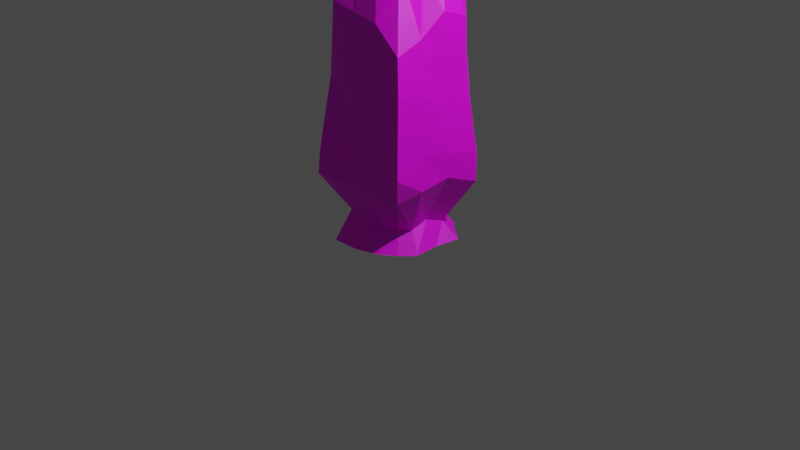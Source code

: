 # Source: Bush4.blend  (saved by Blender 2.90.8; exported with 4.5.12 LTS)
import bpy
from mathutils import Matrix  # noqa: F401  (used for matrix-valued properties, if any)

bpy.ops.wm.read_factory_settings(use_empty=True)
scene = bpy.context.scene
scene.name = 'Scene'

# ---- collections
col_collection = bpy.data.collections.new('Collection'); scene.collection.children.link(col_collection)

# ---- images (referenced by path relative to the original .blend; pixels are not part of the script)
import os
ASSET_DIR = os.environ.get("B2B_ASSET_DIR", "")  # directory of the original .blend (textures are referenced by path, not embedded)
HERE = os.path.dirname(os.path.abspath(__file__))  # packed textures are extracted next to this script under _unpacked/

def load_image(name, relpath, width, height, colorspace="sRGB"):
    """Load a texture the original file referenced (path relative to the .blend, or extracted next to this script)."""
    p = next((c for c in (os.path.join(HERE, relpath), os.path.join(ASSET_DIR, relpath)) if relpath and os.path.exists(c)), "")
    if p:
        img = bpy.data.images.load(p, check_existing=True)
        img.name = name
    else:  # same state as the original file: an image datablock whose file is absent (Cycles renders it pink)
        img = bpy.data.images.new(name, width, height)
        img.source = "FILE"
        img.filepath = "//" + (relpath or name)
    img.colorspace_settings.name = colorspace
    return img
img_texture_nature_png = load_image('Texture_Nature.png', 'Texture_Nature.png', 1024, 1024, 'sRGB')

# ---- materials (node trees are filled in below, after node groups)
mat_texture_bush4 = bpy.data.materials.new('Texture_Bush4')
mat_texture_bush4.use_transparent_shadow = False

# ---- material node trees
mat_texture_bush4.use_nodes = True; mat_texture_bush4.node_tree.nodes.clear()
_N = mat_texture_bush4.node_tree.nodes; _L = mat_texture_bush4.node_tree.links
n0 = _N.new('ShaderNodeBsdfPrincipled'); n0.name = 'Principled BSDF'; n0.location = (10, 300)
n0.distribution = 'GGX'
n0.subsurface_method = 'BURLEY'
n0.inputs[3].default_value = 1.45
n0.inputs[27].default_value = (0.0, 0.0, 0.0, 1.0)
n0.inputs[28].default_value = 1.0
n1 = _N.new('ShaderNodeOutputMaterial'); n1.name = 'Material Output'; n1.location = (300, 300)
n2 = _N.new('ShaderNodeTexImage'); n2.name = 'Image Texture'; n2.location = (-386, 242)
n2.image = img_texture_nature_png
_L.new(n0.outputs[0], n1.inputs[0])
_L.new(n2.outputs[0], n0.inputs[0])
n1.is_active_output = True

# ---- world
world_world = bpy.data.worlds.new('World'); scene.world = world_world
world_world.use_nodes = True; world_world.node_tree.nodes.clear()
_N = world_world.node_tree.nodes; _L = world_world.node_tree.links
n0 = _N.new('ShaderNodeOutputWorld'); n0.name = 'World Output'; n0.location = (300, 300)
n1 = _N.new('ShaderNodeBackground'); n1.name = 'Background'; n1.location = (10, 300)
n1.inputs[0].default_value = (0.05088, 0.05088, 0.05088, 1.0)
_L.new(n1.outputs[0], n0.inputs[0])
n0.is_active_output = True
world_world.color = (0.05088, 0.05088, 0.05088)
world_world.use_sun_shadow = False
world_world.sun_shadow_jitter_overblur = 0.0

# ---- cameras
cam_camera = bpy.data.cameras.new('Camera')
cam_camera.clip_end = 100.0
cam_camera.ortho_scale = 7.314

# ---- lights
light_light = bpy.data.lights.new('Light', 'POINT')
light_light.transmission_factor = 0.0
light_light.energy = 1000.0
light_light.shadow_soft_size = 0.1
light_light.shadow_maximum_resolution = 0.006
light_light.use_absolute_resolution = True

# ---- meshes
me_cube_022 = bpy.data.meshes.new('Cube.022')
me_cube_022.from_pydata([(-0.4656, -0.3732, 2.012), (-0.2701, -0.5664, 2.302), (-0.5549, -0.2816, 2.088), (-0.4754, -0.382, 1.791), (-0.4851, -0.3908, 1.57), (-0.2679, -0.5944, 1.954), (-0.5673, -0.2918, 1.808), (-0.5796, -0.3021, 1.529), (-0.5638, -0.01587, 2.027), (-0.5549, 0.003211, 2.332), (-0.5727, -0.03496, 1.723), (-0.5602, 0.3044, 1.906), (-0.5549, 0.288, 2.248), (-0.5656, 0.3209, 1.563), (-0.4873, 0.4841, 1.757), (-0.4656, 0.4815, 1.946), (-0.509, 0.4866, 1.569), (-0.2913, 0.5998, 1.972), (-0.2701, 0.5728, 2.248), (-0.3124, 0.6268, 1.695), (0.02059, 0.5849, 1.854), (0.01464, 0.5728, 2.248), (0.02655, 0.597, 1.46), (0.2917, 0.5986, 1.898), (0.2994, 0.5728, 2.248), (0.2839, 0.6245, 1.547), (0.4086, 0.4899, 1.776), (0.3892, 0.4815, 1.924), (0.4279, 0.4982, 1.627), (0.5969, 0.2806, 1.896), (0.5842, 0.288, 2.164), (0.6095, 0.2732, 1.627), (0.5966, 0.004964, 1.935), (0.5842, 0.003211, 2.262), (0.6089, 0.006716, 1.608), (0.6087, -0.2859, 1.806), (0.5842, -0.2816, 2.058), (0.6332, -0.2902, 1.554), (0.6039, -0.582, 1.778), (0.5842, -0.5664, 1.955), (0.6236, -0.5977, 1.602), (0.322, -0.6156, 1.909), (0.2994, -0.5664, 2.2), (0.3447, -0.6649, 1.618), (0.01982, -0.6237, 1.925), (0.01464, -0.5664, 2.248), (0.02501, -0.681, 1.602), (-0.2656, -0.6225, 1.606), (0.0357, -0.6537, 1.267), (0.0464, -0.6263, 0.9324), (0.3543, -0.6475, 1.304), (-0.2798, -0.6928, 1.238), (-0.2939, -0.7631, 0.8705), (-0.5254, -0.41, 1.235), (-0.5657, -0.4293, 0.8991), (-0.6121, -0.3147, 1.215), (-0.6445, -0.3272, 0.9015), (-0.6273, 0.002574, 1.309), (-0.6819, 0.04011, 0.8961), (-0.605, 0.3324, 1.276), (-0.6444, 0.344, 0.9888), (-0.5155, 0.507, 1.229), (-0.5221, 0.5275, 0.8884), (-0.3301, 0.6411, 1.253), (-0.3478, 0.6554, 0.8108), (0.04527, 0.6282, 1.199), (0.06399, 0.6594, 0.9382), (0.3111, 0.6583, 1.246), (0.3383, 0.6921, 0.9449), (0.4384, 0.5243, 1.276), (0.4488, 0.5505, 0.924), (0.6561, 0.3179, 1.228), (0.7026, 0.3625, 0.828), (0.6394, 0.004926, 1.267), (0.6698, 0.003135, 0.9257), (0.6415, -0.3086, 1.264), (0.6498, -0.327, 0.975), (0.642, -0.6205, 1.212), (0.6604, -0.6433, 0.8222), (0.585, -0.5741, 0.5423), (0.364, -0.63, 0.9905), (0.343, -0.6384, 0.6181), (0.1865, -0.3745, 0.05658), (0.0356, -0.6894, 0.5942), (0.01436, -0.4357, 0.06676), (-0.3185, -0.7669, 0.636), (-0.1987, -0.4462, 0.2125), (-0.5579, -0.4233, 0.5998), (-0.3185, -0.2417, 0.1114), (-0.644, -0.3285, 0.557), (-0.3725, -0.1909, 0.02346), (-0.6689, 0.005684, 0.5327), (-0.3797, -0.01664, -0.0198), (-0.6426, 0.3381, 0.6209), (-0.371, 0.1924, 0.0638), (-0.5295, 0.5442, 0.5643), (-0.3109, 0.3248, 0.05101), (-0.33, 0.6561, 0.5388), (-0.1807, 0.3802, 0.07768), (0.04415, 0.6457, 0.5945), (0.01407, 0.3659, 0.06174), (0.3366, 0.676, 0.6053), (0.1939, 0.3821, 0.07654), (0.4514, 0.5479, 0.596), (0.2628, 0.3156, 0.07883), (0.6992, 0.3646, 0.534), (0.4028, 0.2124, 0.05076), (0.659, 0.01192, 0.6642), (0.3752, 0.01199, 0.123), (0.6595, -0.3254, 0.6197), (0.3874, -0.1875, 0.07533), (0.2951, -0.2923, 0.07335), (0.01464, -0.2816, 2.884), (0.2994, -0.2816, 2.686), (-0.2701, -0.2816, 2.884), (0.01464, 0.003211, 2.942), (0.2994, 0.003211, 2.546), (-0.2701, 0.003211, 2.771), (0.01464, 0.288, 2.798), (0.2994, 0.288, 2.686), (-0.2701, 0.288, 2.54), (0.2566, -0.5155, -0.1257), (0.01977, -0.5997, -0.1257), (-0.2735, -0.6142, -0.1257), (-0.4384, -0.3326, -0.1257), (-0.5128, -0.2628, -0.1257), (-0.5227, -0.0229, -0.1257), (-0.5107, 0.2648, -0.1257), (-0.4279, 0.447, -0.1257), (-0.2487, 0.5233, -0.1257), (0.01937, 0.5037, -0.1257), (0.2669, 0.526, -0.1257), (0.3618, 0.4345, -0.1257), (0.5545, 0.2923, -0.1257), (0.5164, 0.0165, -0.1257), (0.5332, -0.2581, -0.1257), (0.4061, -0.4023, -0.1257)], [], [(0, 3, 5, 1), (1, 114, 2, 0), (2, 6, 3, 0), (3, 4, 47, 5), (6, 7, 4, 3), (9, 8, 6, 2), (8, 10, 7, 6), (12, 11, 8, 9), (11, 13, 10, 8), (15, 14, 11, 12), (14, 16, 13, 11), (18, 17, 14, 15), (17, 19, 16, 14), (21, 20, 17, 18), (20, 22, 19, 17), (24, 23, 20, 21), (23, 25, 22, 20), (27, 26, 23, 24), (26, 28, 25, 23), (30, 29, 26, 27), (29, 31, 28, 26), (33, 32, 29, 30), (32, 34, 31, 29), (36, 35, 32, 33), (35, 37, 34, 32), (39, 38, 35, 36), (38, 40, 37, 35), (42, 41, 38, 39), (41, 43, 40, 38), (45, 44, 41, 42), (44, 46, 43, 41), (1, 5, 44, 45), (5, 47, 46, 44), (47, 51, 48, 46), (46, 48, 50, 43), (48, 49, 80, 50), (51, 52, 49, 48), (4, 53, 51, 47), (53, 54, 52, 51), (55, 56, 54, 53), (7, 55, 53, 4), (10, 57, 55, 7), (57, 58, 56, 55), (13, 59, 57, 10), (59, 60, 58, 57), (16, 61, 59, 13), (61, 62, 60, 59), (19, 63, 61, 16), (63, 64, 62, 61), (22, 65, 63, 19), (65, 66, 64, 63), (25, 67, 65, 22), (67, 68, 66, 65), (28, 69, 67, 25), (69, 70, 68, 67), (31, 71, 69, 28), (71, 72, 70, 69), (34, 73, 71, 31), (73, 74, 72, 71), (37, 75, 73, 34), (75, 76, 74, 73), (40, 77, 75, 37), (77, 78, 76, 75), (43, 50, 77, 40), (50, 80, 78, 77), (80, 81, 79, 78), (78, 79, 109, 76), (49, 83, 81, 80), (83, 84, 82, 81), (81, 82, 111, 79), (52, 85, 83, 49), (85, 86, 84, 83), (54, 87, 85, 52), (87, 88, 86, 85), (89, 90, 88, 87), (56, 89, 87, 54), (58, 91, 89, 56), (91, 92, 90, 89), (60, 93, 91, 58), (93, 94, 92, 91), (62, 95, 93, 60), (95, 96, 94, 93), (64, 97, 95, 62), (97, 98, 96, 95), (66, 99, 97, 64), (99, 100, 98, 97), (68, 101, 99, 66), (101, 102, 100, 99), (70, 103, 101, 68), (103, 104, 102, 101), (72, 105, 103, 70), (105, 106, 104, 103), (74, 107, 105, 72), (107, 108, 106, 105), (76, 109, 107, 74), (109, 110, 108, 107), (79, 111, 110, 109), (42, 113, 112, 45), (45, 112, 114, 1), (113, 116, 115, 112), (112, 115, 117, 114), (116, 119, 118, 115), (115, 118, 120, 117), (119, 24, 21, 118), (118, 21, 18, 120), (117, 120, 12, 9), (120, 18, 15, 12), (30, 27, 24, 119), (33, 30, 119, 116), (114, 117, 9, 2), (36, 33, 116, 113), (39, 36, 113, 42), (106, 108, 134, 133), (90, 92, 126, 125), (104, 106, 133, 132), (88, 90, 125, 124), (102, 104, 132, 131), (86, 88, 124, 123), (100, 102, 131, 130), (110, 111, 136, 135), (84, 86, 123, 122), (98, 100, 130, 129), (108, 110, 135, 134), (82, 84, 122, 121), (96, 98, 129, 128), (111, 82, 121, 136), (94, 96, 128, 127), (92, 94, 127, 126)])
_uv = me_cube_022.uv_layers.new(name='UVMap')
_uv.uv.foreach_set('vector', [0.2725, 0.6055, 0.2441, 0.5625, 0.3154, 0.5576, 0.3506, 0.6104, 0.3506, 0.6104, 0.4053, 0.6895, 0.2617, 0.6387, 0.2725, 0.6055, 0.2617, 0.6387, 0.2207, 0.584, 0.2441, 0.5625, 0.2725, 0.6055, 0.2441, 0.5625, 0.2207, 0.5156, 0.2871, 0.4922, 0.3154, 0.5576, 0.2207, 0.584, 0.1875, 0.5195, 0.2207, 0.5156, 0.2441, 0.5625, 0.2764, 0.7334, 0.2061, 0.6826, 0.2207, 0.584, 0.2617, 0.6387, 0.2061, 0.6826, 0.1504, 0.6055, 0.1875, 0.5195, 0.2207, 0.584, 0.7178, 0.6738, 0.7744, 0.6172, 0.8125, 0.71, 0.7275, 0.7578, 0.7744, 0.6172, 0.8184, 0.54, 0.8809, 0.6377, 0.8125, 0.71, 0.7324, 0.5938, 0.7578, 0.5605, 0.7744, 0.6172, 0.7178, 0.6738, 0.7578, 0.5605, 0.7803, 0.5225, 0.8184, 0.54, 0.7744, 0.6172, 0.667, 0.6152, 0.6953, 0.5732, 0.7578, 0.5605, 0.7324, 0.5938, 0.6953, 0.5732, 0.7217, 0.5234, 0.7803, 0.5225, 0.7578, 0.5605, 0.626, 0.5908, 0.6543, 0.5283, 0.6953, 0.5732, 0.667, 0.6152, 0.6543, 0.5283, 0.6758, 0.46, 0.7217, 0.5234, 0.6953, 0.5732, 0.5898, 0.5645, 0.6104, 0.5166, 0.6543, 0.5283, 0.626, 0.5908, 0.6104, 0.5166, 0.6279, 0.4609, 0.6758, 0.46, 0.6543, 0.5283, 0.5869, 0.5146, 0.5908, 0.4912, 0.6104, 0.5166, 0.5898, 0.5645, 0.5908, 0.4912, 0.5947, 0.4678, 0.6279, 0.4609, 0.6104, 0.5166, 0.542, 0.5391, 0.5469, 0.501, 0.5908, 0.4912, 0.5869, 0.5146, 0.5469, 0.501, 0.5508, 0.46, 0.5947, 0.4678, 0.5908, 0.4912, 0.5039, 0.5488, 0.5078, 0.502, 0.5469, 0.501, 0.542, 0.5391, 0.5078, 0.502, 0.5117, 0.4531, 0.5508, 0.46, 0.5469, 0.501, 0.4668, 0.5186, 0.4688, 0.4814, 0.5078, 0.502, 0.5039, 0.5488, 0.4688, 0.4814, 0.4688, 0.4443, 0.5117, 0.4531, 0.5078, 0.502, 0.4326, 0.499, 0.4297, 0.4756, 0.4688, 0.4814, 0.4668, 0.5186, 0.4297, 0.4756, 0.4268, 0.4502, 0.4688, 0.4443, 0.4688, 0.4814, 0.415, 0.5488, 0.3984, 0.5059, 0.4297, 0.4756, 0.4326, 0.499, 0.3984, 0.5059, 0.3877, 0.4619, 0.4268, 0.4502, 0.4297, 0.4756, 0.3818, 0.5762, 0.3574, 0.5283, 0.3984, 0.5059, 0.415, 0.5488, 0.3574, 0.5283, 0.3389, 0.4746, 0.3877, 0.4619, 0.3984, 0.5059, 0.3506, 0.6104, 0.3154, 0.5576, 0.3574, 0.5283, 0.3818, 0.5762, 0.3154, 0.5576, 0.2871, 0.4922, 0.3389, 0.4746, 0.3574, 0.5283, 0.2871, 0.4922, 0.2705, 0.4189, 0.3281, 0.416, 0.3389, 0.4746, 0.3389, 0.4746, 0.3281, 0.416, 0.3799, 0.4131, 0.3877, 0.4619, 0.3281, 0.416, 0.3252, 0.3555, 0.377, 0.3643, 0.3799, 0.4131, 0.2705, 0.4189, 0.2646, 0.3477, 0.3252, 0.3555, 0.3281, 0.416, 0.2207, 0.5156, 0.1934, 0.4375, 0.2705, 0.4189, 0.2871, 0.4922, 0.1934, 0.4375, 0.1797, 0.3594, 0.2646, 0.3477, 0.2705, 0.4189, 0.1621, 0.4404, 0.1504, 0.3613, 0.1797, 0.3594, 0.1934, 0.4375, 0.1875, 0.5195, 0.1621, 0.4404, 0.1934, 0.4375, 0.2207, 0.5156, 0.1504, 0.6055, 0.08691, 0.4922, 0.1621, 0.4404, 0.1875, 0.5195, 0.08691, 0.4922, 0.05078, 0.3682, 0.1504, 0.3613, 0.1621, 0.4404, 0.8184, 0.54, 0.8457, 0.4678, 0.9336, 0.5088, 0.8809, 0.6377, 0.8457, 0.4678, 0.8623, 0.3916, 0.9502, 0.3721, 0.9336, 0.5088, 0.7803, 0.5225, 0.8018, 0.4414, 0.8457, 0.4678, 0.8184, 0.54, 0.8018, 0.4414, 0.8125, 0.3623, 0.8623, 0.3916, 0.8457, 0.4678, 0.7217, 0.5234, 0.7529, 0.4365, 0.8018, 0.4414, 0.7803, 0.5225, 0.7529, 0.4365, 0.7666, 0.3418, 0.8125, 0.3623, 0.8018, 0.4414, 0.6758, 0.46, 0.6836, 0.4102, 0.7529, 0.4365, 0.7217, 0.5234, 0.6836, 0.4102, 0.6875, 0.3613, 0.7666, 0.3418, 0.7529, 0.4365, 0.6279, 0.4609, 0.6357, 0.4072, 0.6836, 0.4102, 0.6758, 0.46, 0.6357, 0.4072, 0.6416, 0.3555, 0.6875, 0.3613, 0.6836, 0.4102, 0.5947, 0.4678, 0.6064, 0.4092, 0.6357, 0.4072, 0.6279, 0.4609, 0.6064, 0.4092, 0.6123, 0.3516, 0.6416, 0.3555, 0.6357, 0.4072, 0.5508, 0.46, 0.5605, 0.3955, 0.6064, 0.4092, 0.5947, 0.4678, 0.5605, 0.3955, 0.5654, 0.3311, 0.6123, 0.3516, 0.6064, 0.4092, 0.5117, 0.4531, 0.5127, 0.4004, 0.5605, 0.3955, 0.5508, 0.46, 0.5127, 0.4004, 0.5117, 0.3457, 0.5654, 0.3311, 0.5605, 0.3955, 0.4688, 0.4443, 0.4668, 0.4004, 0.5127, 0.4004, 0.5117, 0.4531, 0.4668, 0.4004, 0.4629, 0.3574, 0.5117, 0.3457, 0.5127, 0.4004, 0.4268, 0.4502, 0.4219, 0.3936, 0.4668, 0.4004, 0.4688, 0.4443, 0.4219, 0.3936, 0.418, 0.3379, 0.4629, 0.3574, 0.4668, 0.4004, 0.3877, 0.4619, 0.3799, 0.4131, 0.4219, 0.3936, 0.4268, 0.4502, 0.3799, 0.4131, 0.377, 0.3643, 0.418, 0.3379, 0.4219, 0.3936, 0.377, 0.3643, 0.374, 0.2998, 0.417, 0.2959, 0.418, 0.3379, 0.418, 0.3379, 0.417, 0.2959, 0.458, 0.3008, 0.4629, 0.3574, 0.3252, 0.3555, 0.3184, 0.293, 0.374, 0.2998, 0.377, 0.3643, 0.3184, 0.293, 0.3359, 0.1475, 0.3838, 0.1475, 0.374, 0.2998, 0.374, 0.2998, 0.3838, 0.1475, 0.418, 0.1543, 0.417, 0.2959, 0.2646, 0.3477, 0.2578, 0.3047, 0.3184, 0.293, 0.3252, 0.3555, 0.2578, 0.3047, 0.2695, 0.1777, 0.3359, 0.1475, 0.3184, 0.293, 0.1797, 0.3594, 0.1826, 0.2891, 0.2578, 0.3047, 0.2646, 0.3477, 0.1826, 0.2891, 0.209, 0.1328, 0.2695, 0.1777, 0.2578, 0.3047, 0.1523, 0.2754, 0.1855, 0.1084, 0.209, 0.1328, 0.1826, 0.2891, 0.1504, 0.3613, 0.1523, 0.2754, 0.1826, 0.2891, 0.1797, 0.3594, 0.05078, 0.3682, 0.0625, 0.2529, 0.1523, 0.2754, 0.1504, 0.3613, 0.0625, 0.2529, 0.1416, 0.07812, 0.1855, 0.1084, 0.1523, 0.2754, 0.8623, 0.3916, 0.8643, 0.2969, 0.9463, 0.2529, 0.9502, 0.3721, 0.8643, 0.2969, 0.8232, 0.127, 0.8701, 0.07812, 0.9463, 0.2529, 0.8125, 0.3623, 0.8096, 0.29, 0.8643, 0.2969, 0.8623, 0.3916, 0.8096, 0.29, 0.7832, 0.1387, 0.8232, 0.127, 0.8643, 0.2969, 0.7666, 0.3418, 0.7646, 0.2871, 0.8096, 0.29, 0.8125, 0.3623, 0.7646, 0.2871, 0.7441, 0.1465, 0.7832, 0.1387, 0.8096, 0.29, 0.6875, 0.3613, 0.6953, 0.2939, 0.7646, 0.2871, 0.7666, 0.3418, 0.6953, 0.2939, 0.6904, 0.1436, 0.7441, 0.1465, 0.7646, 0.2871, 0.6416, 0.3555, 0.6445, 0.3008, 0.6953, 0.2939, 0.6875, 0.3613, 0.6445, 0.3008, 0.6426, 0.1543, 0.6904, 0.1436, 0.6953, 0.2939, 0.6123, 0.3516, 0.6162, 0.2959, 0.6445, 0.3008, 0.6416, 0.3555, 0.6162, 0.2959, 0.6201, 0.1533, 0.6426, 0.1543, 0.6445, 0.3008, 0.5654, 0.3311, 0.5674, 0.2871, 0.6162, 0.2959, 0.6123, 0.3516, 0.5674, 0.2871, 0.5723, 0.1543, 0.6201, 0.1533, 0.6162, 0.2959, 0.5117, 0.3457, 0.5117, 0.3027, 0.5674, 0.2871, 0.5654, 0.3311, 0.5117, 0.3027, 0.5107, 0.1543, 0.5723, 0.1543, 0.5674, 0.2871, 0.4629, 0.3574, 0.458, 0.3008, 0.5117, 0.3027, 0.5117, 0.3457, 0.458, 0.3008, 0.4551, 0.1543, 0.5107, 0.1543, 0.5117, 0.3027, 0.417, 0.2959, 0.418, 0.1543, 0.4551, 0.1543, 0.458, 0.3008, 0.415, 0.5488, 0.459, 0.6172, 0.4385, 0.665, 0.3818, 0.5762, 0.3818, 0.5762, 0.4385, 0.665, 0.4053, 0.6895, 0.3506, 0.6104, 0.459, 0.6172, 0.502, 0.6074, 0.4893, 0.7168, 0.4385, 0.665, 0.4385, 0.665, 0.4893, 0.7168, 0.3994, 0.752, 0.4053, 0.6895, 0.502, 0.6074, 0.5459, 0.6182, 0.5537, 0.6719, 0.4893, 0.7168, 0.4893, 0.7168, 0.5537, 0.6719, 0.6279, 0.6875, 0.5732, 0.7715, 0.5459, 0.6182, 0.5898, 0.5645, 0.626, 0.5908, 0.5537, 0.6719, 0.5537, 0.6719, 0.626, 0.5908, 0.667, 0.6152, 0.6279, 0.6875, 0.5732, 0.7715, 0.6279, 0.6875, 0.7178, 0.6738, 0.7275, 0.7578, 0.6279, 0.6875, 0.667, 0.6152, 0.7324, 0.5938, 0.7178, 0.6738, 0.542, 0.5391, 0.5869, 0.5146, 0.5898, 0.5645, 0.5459, 0.6182, 0.5039, 0.5488, 0.542, 0.5391, 0.5459, 0.6182, 0.502, 0.6074, 0.4053, 0.6895, 0.3994, 0.752, 0.2764, 0.7334, 0.2617, 0.6387, 0.4668, 0.5186, 0.5039, 0.5488, 0.502, 0.6074, 0.459, 0.6172, 0.4326, 0.499, 0.4668, 0.5186, 0.459, 0.6172, 0.415, 0.5488, 0.458, 0.8643, 0.5156, 0.8643, 0.5156, 0.9111, 0.458, 0.9111, 0.9023, 0.8643, 0.96, 0.8643, 0.96, 0.9111, 0.9023, 0.9111, 0.4033, 0.8643, 0.458, 0.8643, 0.458, 0.9111, 0.4033, 0.9111, 0.8535, 0.8643, 0.9023, 0.8643, 0.9023, 0.9111, 0.8535, 0.9111, 0.3506, 0.8643, 0.4033, 0.8643, 0.4033, 0.9111, 0.3506, 0.9111, 0.7891, 0.8643, 0.8535, 0.8643, 0.8535, 0.9111, 0.7891, 0.9111, 0.2969, 0.8643, 0.3506, 0.8643, 0.3506, 0.9111, 0.2969, 0.9111, 0.5732, 0.8643, 0.6221, 0.8643, 0.6221, 0.9111, 0.5732, 0.9111, 0.7285, 0.8643, 0.7891, 0.8643, 0.7891, 0.9111, 0.7285, 0.9111, 0.2363, 0.8643, 0.2969, 0.8643, 0.2969, 0.9111, 0.2363, 0.9111, 0.5156, 0.8643, 0.5732, 0.8643, 0.5732, 0.9111, 0.5156, 0.9111, 0.6748, 0.8643, 0.7285, 0.8643, 0.7285, 0.9111, 0.6748, 0.9111, 0.1719, 0.8643, 0.2363, 0.8643, 0.2363, 0.9111, 0.1719, 0.9111, 0.6221, 0.8643, 0.6748, 0.8643, 0.6748, 0.9111, 0.6221, 0.9111, 0.1172, 0.8643, 0.1719, 0.8643, 0.1719, 0.9111, 0.1172, 0.9111, 0.05957, 0.8643, 0.1172, 0.8643, 0.1172, 0.9111, 0.05957, 0.9111])
_uv.active_render = True
_uv = me_cube_022.uv_layers.new(name='UVMap.001')
_uv.uv.foreach_set('vector', [0.2725, 0.6055, 0.2441, 0.5625, 0.3154, 0.5576, 0.3506, 0.6104, 0.3506, 0.6104, 0.4053, 0.6895, 0.2617, 0.6387, 0.2725, 0.6055, 0.2617, 0.6387, 0.2207, 0.584, 0.2441, 0.5625, 0.2725, 0.6055, 0.2441, 0.5625, 0.2207, 0.5156, 0.2871, 0.4922, 0.3154, 0.5576, 0.2207, 0.584, 0.1875, 0.5195, 0.2207, 0.5156, 0.2441, 0.5625, 0.2764, 0.7334, 0.2061, 0.6826, 0.2207, 0.584, 0.2617, 0.6387, 0.2061, 0.6826, 0.1504, 0.6055, 0.1875, 0.5195, 0.2207, 0.584, 0.7178, 0.6738, 0.7744, 0.6172, 0.8125, 0.71, 0.7275, 0.7578, 0.7744, 0.6172, 0.8184, 0.54, 0.8809, 0.6377, 0.8125, 0.71, 0.7324, 0.5938, 0.7578, 0.5605, 0.7744, 0.6172, 0.7178, 0.6738, 0.7578, 0.5605, 0.7803, 0.5225, 0.8184, 0.54, 0.7744, 0.6172, 0.667, 0.6152, 0.6953, 0.5732, 0.7578, 0.5605, 0.7324, 0.5938, 0.6953, 0.5732, 0.7217, 0.5234, 0.7803, 0.5225, 0.7578, 0.5605, 0.626, 0.5908, 0.6543, 0.5283, 0.6953, 0.5732, 0.667, 0.6152, 0.6543, 0.5283, 0.6758, 0.46, 0.7217, 0.5234, 0.6953, 0.5732, 0.5898, 0.5645, 0.6104, 0.5166, 0.6543, 0.5283, 0.626, 0.5908, 0.6104, 0.5166, 0.6279, 0.4609, 0.6758, 0.46, 0.6543, 0.5283, 0.5869, 0.5146, 0.5908, 0.4912, 0.6104, 0.5166, 0.5898, 0.5645, 0.5908, 0.4912, 0.5947, 0.4678, 0.6279, 0.4609, 0.6104, 0.5166, 0.542, 0.5391, 0.5469, 0.501, 0.5908, 0.4912, 0.5869, 0.5146, 0.5469, 0.501, 0.5508, 0.46, 0.5947, 0.4678, 0.5908, 0.4912, 0.5039, 0.5488, 0.5078, 0.502, 0.5469, 0.501, 0.542, 0.5391, 0.5078, 0.502, 0.5117, 0.4531, 0.5508, 0.46, 0.5469, 0.501, 0.4668, 0.5186, 0.4688, 0.4814, 0.5078, 0.502, 0.5039, 0.5488, 0.4688, 0.4814, 0.4688, 0.4443, 0.5117, 0.4531, 0.5078, 0.502, 0.4326, 0.499, 0.4297, 0.4756, 0.4688, 0.4814, 0.4668, 0.5186, 0.4297, 0.4756, 0.4268, 0.4502, 0.4688, 0.4443, 0.4688, 0.4814, 0.415, 0.5488, 0.3984, 0.5059, 0.4297, 0.4756, 0.4326, 0.499, 0.3984, 0.5059, 0.3877, 0.4619, 0.4268, 0.4502, 0.4297, 0.4756, 0.3818, 0.5762, 0.3574, 0.5283, 0.3984, 0.5059, 0.415, 0.5488, 0.3574, 0.5283, 0.3389, 0.4746, 0.3877, 0.4619, 0.3984, 0.5059, 0.3506, 0.6104, 0.3154, 0.5576, 0.3574, 0.5283, 0.3818, 0.5762, 0.3154, 0.5576, 0.2871, 0.4922, 0.3389, 0.4746, 0.3574, 0.5283, 0.2871, 0.4922, 0.2705, 0.4189, 0.3281, 0.416, 0.3389, 0.4746, 0.3389, 0.4746, 0.3281, 0.416, 0.3799, 0.4131, 0.3877, 0.4619, 0.3281, 0.416, 0.3252, 0.3555, 0.377, 0.3643, 0.3799, 0.4131, 0.2705, 0.4189, 0.2646, 0.3477, 0.3252, 0.3555, 0.3281, 0.416, 0.2207, 0.5156, 0.1934, 0.4375, 0.2705, 0.4189, 0.2871, 0.4922, 0.1934, 0.4375, 0.1797, 0.3594, 0.2646, 0.3477, 0.2705, 0.4189, 0.1621, 0.4404, 0.1504, 0.3613, 0.1797, 0.3594, 0.1934, 0.4375, 0.1875, 0.5195, 0.1621, 0.4404, 0.1934, 0.4375, 0.2207, 0.5156, 0.1504, 0.6055, 0.08691, 0.4922, 0.1621, 0.4404, 0.1875, 0.5195, 0.08691, 0.4922, 0.05078, 0.3682, 0.1504, 0.3613, 0.1621, 0.4404, 0.8184, 0.54, 0.8457, 0.4678, 0.9336, 0.5088, 0.8809, 0.6377, 0.8457, 0.4678, 0.8623, 0.3916, 0.9502, 0.3721, 0.9336, 0.5088, 0.7803, 0.5225, 0.8018, 0.4414, 0.8457, 0.4678, 0.8184, 0.54, 0.8018, 0.4414, 0.8125, 0.3623, 0.8623, 0.3916, 0.8457, 0.4678, 0.7217, 0.5234, 0.7529, 0.4365, 0.8018, 0.4414, 0.7803, 0.5225, 0.7529, 0.4365, 0.7666, 0.3418, 0.8125, 0.3623, 0.8018, 0.4414, 0.6758, 0.46, 0.6836, 0.4102, 0.7529, 0.4365, 0.7217, 0.5234, 0.6836, 0.4102, 0.6875, 0.3613, 0.7666, 0.3418, 0.7529, 0.4365, 0.6279, 0.4609, 0.6357, 0.4072, 0.6836, 0.4102, 0.6758, 0.46, 0.6357, 0.4072, 0.6416, 0.3555, 0.6875, 0.3613, 0.6836, 0.4102, 0.5947, 0.4678, 0.6064, 0.4092, 0.6357, 0.4072, 0.6279, 0.4609, 0.6064, 0.4092, 0.6123, 0.3516, 0.6416, 0.3555, 0.6357, 0.4072, 0.5508, 0.46, 0.5605, 0.3955, 0.6064, 0.4092, 0.5947, 0.4678, 0.5605, 0.3955, 0.5654, 0.3311, 0.6123, 0.3516, 0.6064, 0.4092, 0.5117, 0.4531, 0.5127, 0.4004, 0.5605, 0.3955, 0.5508, 0.46, 0.5127, 0.4004, 0.5117, 0.3457, 0.5654, 0.3311, 0.5605, 0.3955, 0.4688, 0.4443, 0.4668, 0.4004, 0.5127, 0.4004, 0.5117, 0.4531, 0.4668, 0.4004, 0.4629, 0.3574, 0.5117, 0.3457, 0.5127, 0.4004, 0.4268, 0.4502, 0.4219, 0.3936, 0.4668, 0.4004, 0.4688, 0.4443, 0.4219, 0.3936, 0.418, 0.3379, 0.4629, 0.3574, 0.4668, 0.4004, 0.3877, 0.4619, 0.3799, 0.4131, 0.4219, 0.3936, 0.4268, 0.4502, 0.3799, 0.4131, 0.377, 0.3643, 0.418, 0.3379, 0.4219, 0.3936, 0.377, 0.3643, 0.374, 0.2998, 0.417, 0.2959, 0.418, 0.3379, 0.418, 0.3379, 0.417, 0.2959, 0.458, 0.3008, 0.4629, 0.3574, 0.3252, 0.3555, 0.3184, 0.293, 0.374, 0.2998, 0.377, 0.3643, 0.3184, 0.293, 0.3359, 0.1475, 0.3838, 0.1475, 0.374, 0.2998, 0.374, 0.2998, 0.3838, 0.1475, 0.418, 0.1543, 0.417, 0.2959, 0.2646, 0.3477, 0.2578, 0.3047, 0.3184, 0.293, 0.3252, 0.3555, 0.2578, 0.3047, 0.2695, 0.1777, 0.3359, 0.1475, 0.3184, 0.293, 0.1797, 0.3594, 0.1826, 0.2891, 0.2578, 0.3047, 0.2646, 0.3477, 0.1826, 0.2891, 0.209, 0.1328, 0.2695, 0.1777, 0.2578, 0.3047, 0.1523, 0.2754, 0.1855, 0.1084, 0.209, 0.1328, 0.1826, 0.2891, 0.1504, 0.3613, 0.1523, 0.2754, 0.1826, 0.2891, 0.1797, 0.3594, 0.05078, 0.3682, 0.0625, 0.2529, 0.1523, 0.2754, 0.1504, 0.3613, 0.0625, 0.2529, 0.1416, 0.07812, 0.1855, 0.1084, 0.1523, 0.2754, 0.8623, 0.3916, 0.8643, 0.2969, 0.9463, 0.2529, 0.9502, 0.3721, 0.8643, 0.2969, 0.8232, 0.127, 0.8701, 0.07812, 0.9463, 0.2529, 0.8125, 0.3623, 0.8096, 0.29, 0.8643, 0.2969, 0.8623, 0.3916, 0.8096, 0.29, 0.7832, 0.1387, 0.8232, 0.127, 0.8643, 0.2969, 0.7666, 0.3418, 0.7646, 0.2871, 0.8096, 0.29, 0.8125, 0.3623, 0.7646, 0.2871, 0.7441, 0.1465, 0.7832, 0.1387, 0.8096, 0.29, 0.6875, 0.3613, 0.6953, 0.2939, 0.7646, 0.2871, 0.7666, 0.3418, 0.6953, 0.2939, 0.6904, 0.1436, 0.7441, 0.1465, 0.7646, 0.2871, 0.6416, 0.3555, 0.6445, 0.3008, 0.6953, 0.2939, 0.6875, 0.3613, 0.6445, 0.3008, 0.6426, 0.1543, 0.6904, 0.1436, 0.6953, 0.2939, 0.6123, 0.3516, 0.6162, 0.2959, 0.6445, 0.3008, 0.6416, 0.3555, 0.6162, 0.2959, 0.6201, 0.1533, 0.6426, 0.1543, 0.6445, 0.3008, 0.5654, 0.3311, 0.5674, 0.2871, 0.6162, 0.2959, 0.6123, 0.3516, 0.5674, 0.2871, 0.5723, 0.1543, 0.6201, 0.1533, 0.6162, 0.2959, 0.5117, 0.3457, 0.5117, 0.3027, 0.5674, 0.2871, 0.5654, 0.3311, 0.5117, 0.3027, 0.5107, 0.1543, 0.5723, 0.1543, 0.5674, 0.2871, 0.4629, 0.3574, 0.458, 0.3008, 0.5117, 0.3027, 0.5117, 0.3457, 0.458, 0.3008, 0.4551, 0.1543, 0.5107, 0.1543, 0.5117, 0.3027, 0.417, 0.2959, 0.418, 0.1543, 0.4551, 0.1543, 0.458, 0.3008, 0.415, 0.5488, 0.459, 0.6172, 0.4385, 0.665, 0.3818, 0.5762, 0.3818, 0.5762, 0.4385, 0.665, 0.4053, 0.6895, 0.3506, 0.6104, 0.459, 0.6172, 0.502, 0.6074, 0.4893, 0.7168, 0.4385, 0.665, 0.4385, 0.665, 0.4893, 0.7168, 0.3994, 0.752, 0.4053, 0.6895, 0.502, 0.6074, 0.5459, 0.6182, 0.5537, 0.6719, 0.4893, 0.7168, 0.4893, 0.7168, 0.5537, 0.6719, 0.6279, 0.6875, 0.5732, 0.7715, 0.5459, 0.6182, 0.5898, 0.5645, 0.626, 0.5908, 0.5537, 0.6719, 0.5537, 0.6719, 0.626, 0.5908, 0.667, 0.6152, 0.6279, 0.6875, 0.5732, 0.7715, 0.6279, 0.6875, 0.7178, 0.6738, 0.7275, 0.7578, 0.6279, 0.6875, 0.667, 0.6152, 0.7324, 0.5938, 0.7178, 0.6738, 0.542, 0.5391, 0.5869, 0.5146, 0.5898, 0.5645, 0.5459, 0.6182, 0.5039, 0.5488, 0.542, 0.5391, 0.5459, 0.6182, 0.502, 0.6074, 0.4053, 0.6895, 0.3994, 0.752, 0.2764, 0.7334, 0.2617, 0.6387, 0.4668, 0.5186, 0.5039, 0.5488, 0.502, 0.6074, 0.459, 0.6172, 0.4326, 0.499, 0.4668, 0.5186, 0.459, 0.6172, 0.415, 0.5488, 0.458, 0.8643, 0.5156, 0.8643, 0.5156, 0.9111, 0.458, 0.9111, 0.9023, 0.8643, 0.96, 0.8643, 0.96, 0.9111, 0.9023, 0.9111, 0.4033, 0.8643, 0.458, 0.8643, 0.458, 0.9111, 0.4033, 0.9111, 0.8535, 0.8643, 0.9023, 0.8643, 0.9023, 0.9111, 0.8535, 0.9111, 0.3506, 0.8643, 0.4033, 0.8643, 0.4033, 0.9111, 0.3506, 0.9111, 0.7891, 0.8643, 0.8535, 0.8643, 0.8535, 0.9111, 0.7891, 0.9111, 0.2969, 0.8643, 0.3506, 0.8643, 0.3506, 0.9111, 0.2969, 0.9111, 0.5732, 0.8643, 0.6221, 0.8643, 0.6221, 0.9111, 0.5732, 0.9111, 0.7285, 0.8643, 0.7891, 0.8643, 0.7891, 0.9111, 0.7285, 0.9111, 0.2363, 0.8643, 0.2969, 0.8643, 0.2969, 0.9111, 0.2363, 0.9111, 0.5156, 0.8643, 0.5732, 0.8643, 0.5732, 0.9111, 0.5156, 0.9111, 0.6748, 0.8643, 0.7285, 0.8643, 0.7285, 0.9111, 0.6748, 0.9111, 0.1719, 0.8643, 0.2363, 0.8643, 0.2363, 0.9111, 0.1719, 0.9111, 0.6221, 0.8643, 0.6748, 0.8643, 0.6748, 0.9111, 0.6221, 0.9111, 0.1172, 0.8643, 0.1719, 0.8643, 0.1719, 0.9111, 0.1172, 0.9111, 0.05957, 0.8643, 0.1172, 0.8643, 0.1172, 0.9111, 0.05957, 0.9111])
me_cube_022.materials.append(mat_texture_bush4)
me_cube_022.use_remesh_fix_poles = True
me_cube_022.use_remesh_preserve_attributes = False
me_cube_022.use_mirror_vertex_groups = False
me_cube_022.update()

# ---- objects
ob_light = bpy.data.objects.new('Light', light_light)
ob_camera = bpy.data.objects.new('Camera', cam_camera)
ob_bush4 = bpy.data.objects.new('Bush4', me_cube_022)

# ---- transforms, parenting, visibility, modifiers, constraints
ob_light.location = (4.076, 1.005, 5.904)
ob_light.rotation_euler = (0.6503, 0.05522, 1.866)
ob_light.lock_rotations_4d = False
ob_light.empty_display_type = 'ARROWS'
ob_light.color = (0.0, 0.0, 0.0, 0.0)
ob_light.lineart.crease_threshold = 0.0
ob_camera.location = (7.359, -6.926, 4.958)
ob_camera.rotation_euler = (1.109, 0.0, 0.8149)
ob_camera.lock_rotations_4d = False
ob_camera.empty_display_type = 'ARROWS'
ob_camera.color = (0.0, 0.0, 0.0, 0.0)
ob_camera.display_type = 'WIRE'
ob_camera.lineart.crease_threshold = 0.0
ob_bush4.location = (0.0, 0.0, 0.0)
ob_bush4.lineart.crease_threshold = 0.0

# ---- collection membership
col_collection.objects.link(ob_light)
col_collection.objects.link(ob_camera)
col_collection.objects.link(ob_bush4)

# ---- scene / render settings (as saved in the file)
scene.camera = ob_camera
scene.frame_start = 1; scene.frame_end = 250; scene.frame_set(1)
scene.render.engine = 'BLENDER_EEVEE_NEXT'
scene.cycles.use_denoising = False
scene.cycles.samples = 128
scene.cycles.sampling_pattern = 'TABULATED_SOBOL'
scene.cycles.use_adaptive_sampling = False
scene.cycles.use_light_tree = False
scene.view_settings.view_transform = 'Filmic'
bpy.context.view_layer.update()
